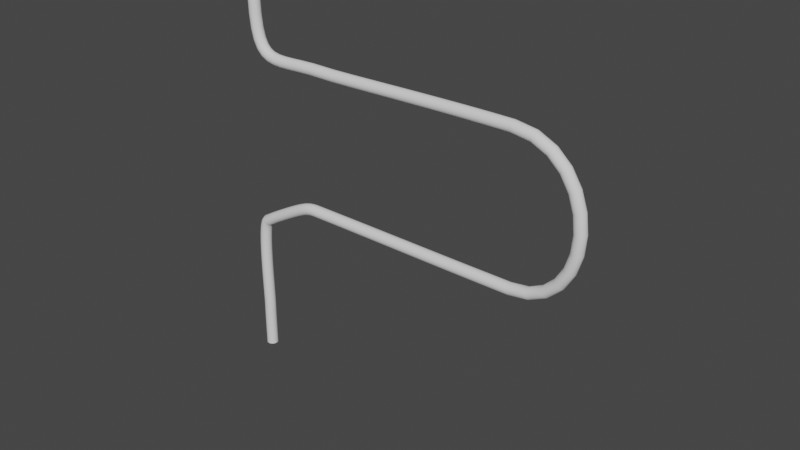 # Source: New_Level3.blend  (saved by Blender 2.91.10; exported with 4.5.12 LTS)
import bpy
from mathutils import Matrix  # noqa: F401  (used for matrix-valued properties, if any)

bpy.ops.wm.read_factory_settings(use_empty=True)
scene = bpy.context.scene
scene.name = 'Scene'

# ---- collections
col_collection = bpy.data.collections.new('Collection'); scene.collection.children.link(col_collection)

# ---- world
world_world = bpy.data.worlds.new('World'); scene.world = world_world
world_world.use_nodes = True; world_world.node_tree.nodes.clear()
_N = world_world.node_tree.nodes; _L = world_world.node_tree.links
n0 = _N.new('ShaderNodeOutputWorld'); n0.name = 'World Output'; n0.location = (300, 300)
n1 = _N.new('ShaderNodeBackground'); n1.name = 'Background'; n1.location = (10, 300)
n1.inputs[0].default_value = (0.05088, 0.05088, 0.05088, 1.0)
_L.new(n1.outputs[0], n0.inputs[0])
n0.is_active_output = True
world_world.color = (0.05088, 0.05088, 0.05088)
world_world.use_sun_shadow = False
world_world.sun_shadow_jitter_overblur = 0.0

# ---- curves / text
cu_beziercurve = bpy.data.curves.new('BezierCurve', 'CURVE')
cu_beziercurve.dimensions = '3D'
_sp = cu_beziercurve.splines.new('BEZIER'); _sp.bezier_points.add(7)
_sp.bezier_points.foreach_set('co', [-13.1, 0.0002662, 0.0105, -13.1, -1.918e-05, 1.591, -12.93, -0.0007878, 5.025, -10.49, 0.002374, 6.085, -2.902, 0.0002298, 6.035, -3.064, -0.005186, 11.05, -9.995, -0.001285, 10.97, -13.0, -0.0006237, 12.89])
_sp.bezier_points.foreach_set('handle_left', [-13.1, 0.0002729, -0.6055, -13.1, -2.878e-05, 0.9565, -13.25, -0.0008876, 4.835, -11.0, 0.002545, 6.088, -5.524, -0.003431, 6.036, -0.001655, -0.004799, 11.01, -9.33, -0.001793, 10.95, -12.97, -0.0007606, 10.33])
_sp.bezier_points.foreach_set('handle_right', [-13.1, 0.0002618, 0.4158, -13.09, -1.02e-05, 2.184, -11.05, -0.0002195, 6.112, -7.274, 0.001294, 6.071, 0.01521, 0.004304, 6.035, -5.605, -0.005507, 11.08, -12.3, 0.000479, 11.06, -13.02, -0.0005379, 14.5])
for _p, _l, _r in zip(_sp.bezier_points, ['ALIGNED', 'ALIGNED', 'ALIGNED', 'ALIGNED', 'ALIGNED', 'ALIGNED', 'ALIGNED', 'ALIGNED'], ['ALIGNED', 'ALIGNED', 'ALIGNED', 'ALIGNED', 'ALIGNED', 'ALIGNED', 'ALIGNED', 'ALIGNED']): _p.handle_left_type = _l; _p.handle_right_type = _r
_sp.order_u = 0
_sp.order_v = 0
cu_beziercurve.use_path = True
cu_beziercurve.use_path_clamp = True
cu_beziercurve.bevel_resolution = 10
cu_beziercurve.bevel_depth = 0.2
cu_beziercurve.fill_mode = 'FULL'
cu_beziercurve.use_fill_caps = True

# ---- objects
ob_beziercurve = bpy.data.objects.new('BezierCurve', cu_beziercurve)

# ---- transforms, parenting, visibility, modifiers, constraints
ob_beziercurve.location = (0.0, 0.0, 0.0)
ob_beziercurve.lineart.crease_threshold = 0.0

# ---- collection membership
col_collection.objects.link(ob_beziercurve)

# ---- scene / render settings (as saved in the file)
scene.frame_start = 1; scene.frame_end = 250; scene.frame_set(4)
scene.render.engine = 'BLENDER_EEVEE_NEXT'
scene.cycles.use_denoising = False
scene.cycles.samples = 128
scene.cycles.sampling_pattern = 'TABULATED_SOBOL'
scene.cycles.use_adaptive_sampling = False
scene.cycles.use_light_tree = False
scene.view_settings.view_transform = 'Filmic'
bpy.context.view_layer.update()

# ---- added for rendering (the .blend has no active camera and no usable light): camera, sun
cam_auto = bpy.data.cameras.new('AutoCamera')
cam_auto.lens = 50.0
cam_auto.sensor_width = 36.0
cam_auto.clip_end = 1000.0
ob_auto_camera = bpy.data.objects.new('AutoCamera', cam_auto)
scene.collection.objects.link(ob_auto_camera)
ob_auto_camera.location = (12.4323, -23.3706, 22.3324)
ob_auto_camera.rotation_euler = (1.09748, -7.21219e-08, 0.694738)
scene.camera = ob_auto_camera
light_auto_sun = bpy.data.lights.new('AutoSun', 'SUN')
light_auto_sun.energy = 3.0
light_auto_sun.angle = 0.0523599
ob_auto_sun = bpy.data.objects.new('AutoSun', light_auto_sun)
scene.collection.objects.link(ob_auto_sun)
ob_auto_sun.rotation_euler = (0.872665, 0.174533, 0.523599)
bpy.context.view_layer.update()
